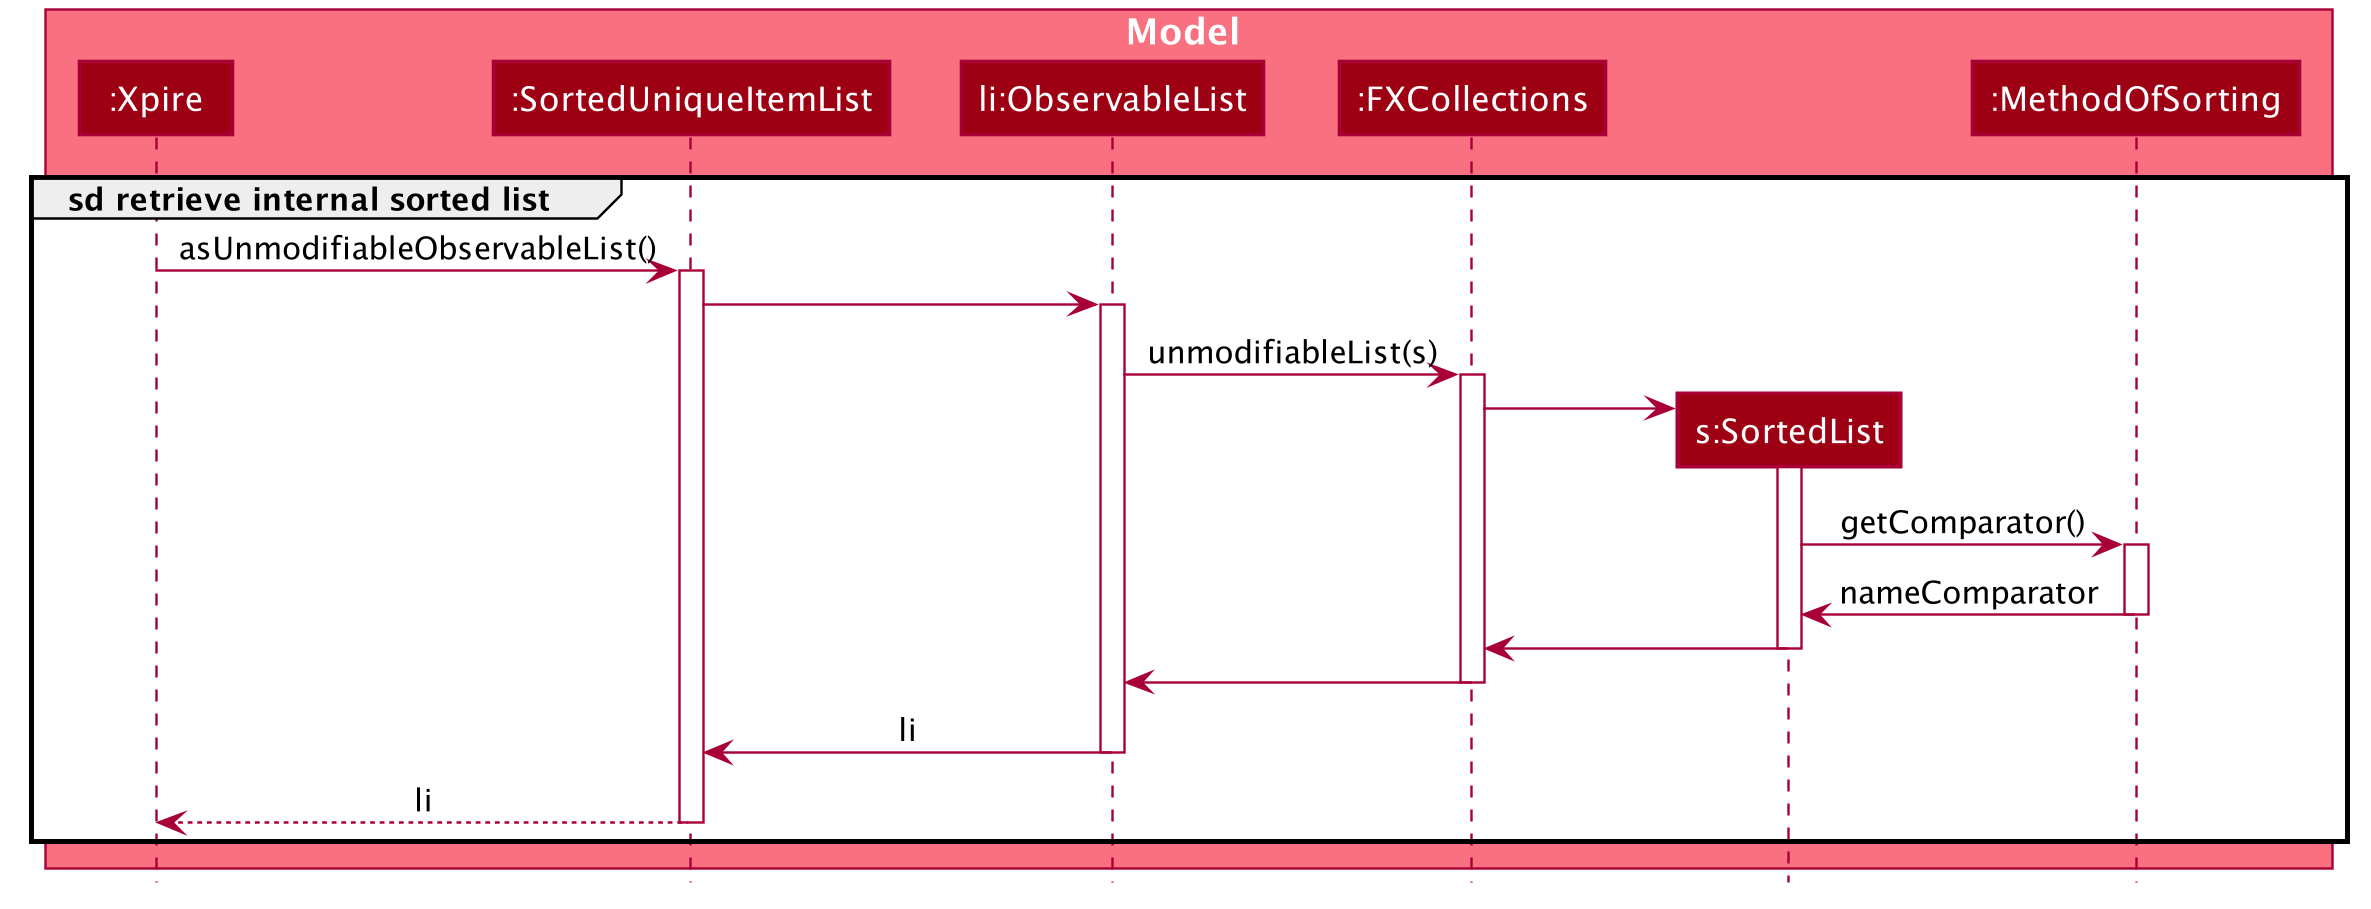

The diagram above was rendered by PlantUML. Its source (embedded in the PNG):
@startuml








skinparam BackgroundColor #FFFFFFF

skinparam Shadowing false

skinparam Class {
    FontColor #FFFFFF
    BorderThickness 1
    BorderColor #FFFFFF
    StereotypeFontColor #FFFFFF
    FontName Arial
}

skinparam Actor {
    BorderColor #000000
    Color #000000
    FontName Arial
}

skinparam Sequence {
    MessageAlign center
    BoxFontSize 15
    BoxPadding 0
    BoxFontColor #FFFFFF
    FontName Arial
}

skinparam Participant {
    FontColor #FFFFFFF
    Padding 20
}

skinparam MinClassWidth 50
skinparam ParticipantPadding 10
skinparam Shadowing false
skinparam DefaultTextAlignment center
skinparam packageStyle Rectangle

hide footbox
hide members
hide circle
group sd retrieve internal sorted list
box Model #F97181
participant ":Xpire" as Xpire #9D0012
participant ":SortedUniqueItemList" as SortedUniqueItemList #9D0012
participant "li:ObservableList" as ObservableList #9D0012
participant ":FXCollections" as FXCollections #9D0012
participant "s:SortedList" as SortedList #9D0012
participant ":MethodOfSorting" as MethodOfSorting #9D0012
end box
Xpire -> SortedUniqueItemList : asUnmodifiableObservableList()
activate SortedUniqueItemList

SortedUniqueItemList -> ObservableList:
activate ObservableList

ObservableList -> FXCollections : unmodifiableList(s)
activate FXCollections

create SortedList
FXCollections -> SortedList
activate SortedList

SortedList -> MethodOfSorting : getComparator()
activate MethodOfSorting
MethodOfSorting -> SortedList : nameComparator
deactivate MethodOfSorting

SortedList -> FXCollections
deactivate SortedList

FXCollections -> ObservableList
deactivate FXCollections

ObservableList -> SortedUniqueItemList : li
deactivate ObservableList

SortedUniqueItemList --> Xpire : li
deactivate SortedUniqueItemList
end
@enduml